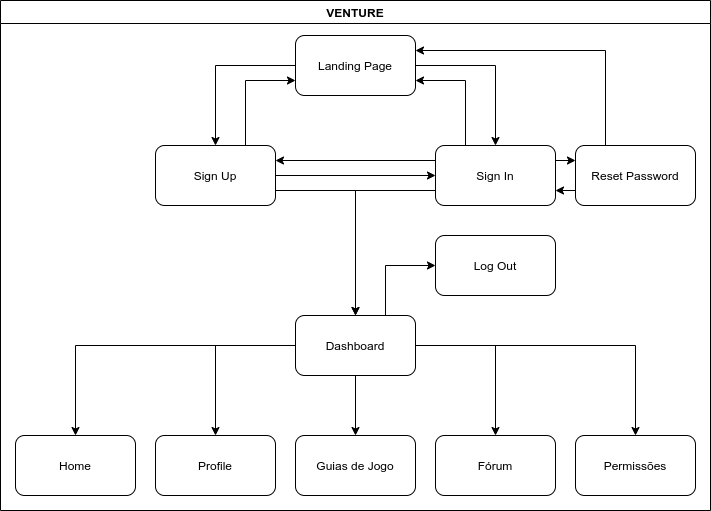

The diagram above was exported from draw.io. Its source (the exported page's mxGraphModel, read from the mxfile embedded in the PNG):
<mxGraphModel dx="1422" dy="738" grid="1" gridSize="10" guides="1" tooltips="1" connect="1" arrows="1" fold="1" page="1" pageScale="1" pageWidth="850" pageHeight="1100" math="0" shadow="0">
  <root>
    <mxCell id="0" />
    <mxCell id="1" parent="0" />
    <mxCell id="2" value="VENTURE" style="swimlane;" vertex="1" parent="1">
      <mxGeometry x="2310" y="150" width="710" height="510" as="geometry" />
    </mxCell>
    <mxCell id="3" style="edgeStyle=orthogonalEdgeStyle;rounded=0;orthogonalLoop=1;jettySize=auto;html=1;entryX=0.5;entryY=0;entryDx=0;entryDy=0;" edge="1" parent="2" source="5" target="21">
      <mxGeometry relative="1" as="geometry" />
    </mxCell>
    <mxCell id="4" style="edgeStyle=orthogonalEdgeStyle;rounded=0;orthogonalLoop=1;jettySize=auto;html=1;entryX=0.5;entryY=0;entryDx=0;entryDy=0;" edge="1" parent="2" source="5" target="26">
      <mxGeometry relative="1" as="geometry" />
    </mxCell>
    <mxCell id="5" value="Landing Page" style="rounded=1;whiteSpace=wrap;html=1;" vertex="1" parent="2">
      <mxGeometry x="295" y="35" width="120" height="60" as="geometry" />
    </mxCell>
    <mxCell id="6" style="edgeStyle=orthogonalEdgeStyle;rounded=0;orthogonalLoop=1;jettySize=auto;html=1;entryX=0.5;entryY=0;entryDx=0;entryDy=0;" edge="1" parent="2" source="12" target="13">
      <mxGeometry relative="1" as="geometry" />
    </mxCell>
    <mxCell id="7" style="edgeStyle=orthogonalEdgeStyle;rounded=0;orthogonalLoop=1;jettySize=auto;html=1;entryX=0.5;entryY=0;entryDx=0;entryDy=0;" edge="1" parent="2" source="12" target="14">
      <mxGeometry relative="1" as="geometry" />
    </mxCell>
    <mxCell id="8" style="edgeStyle=orthogonalEdgeStyle;rounded=0;orthogonalLoop=1;jettySize=auto;html=1;entryX=0.5;entryY=0;entryDx=0;entryDy=0;" edge="1" parent="2" source="12" target="15">
      <mxGeometry relative="1" as="geometry" />
    </mxCell>
    <mxCell id="9" style="edgeStyle=orthogonalEdgeStyle;rounded=0;orthogonalLoop=1;jettySize=auto;html=1;entryX=0.5;entryY=0;entryDx=0;entryDy=0;" edge="1" parent="2" source="12" target="16">
      <mxGeometry relative="1" as="geometry" />
    </mxCell>
    <mxCell id="10" style="edgeStyle=orthogonalEdgeStyle;rounded=0;orthogonalLoop=1;jettySize=auto;html=1;entryX=0.5;entryY=0;entryDx=0;entryDy=0;" edge="1" parent="2" source="12" target="17">
      <mxGeometry relative="1" as="geometry" />
    </mxCell>
    <mxCell id="11" style="edgeStyle=orthogonalEdgeStyle;rounded=0;orthogonalLoop=1;jettySize=auto;html=1;exitX=0.75;exitY=0;exitDx=0;exitDy=0;entryX=0;entryY=0.5;entryDx=0;entryDy=0;" edge="1" parent="2" source="12" target="30">
      <mxGeometry relative="1" as="geometry" />
    </mxCell>
    <mxCell id="12" value="Dashboard" style="rounded=1;whiteSpace=wrap;html=1;" vertex="1" parent="2">
      <mxGeometry x="295" y="315" width="120" height="60" as="geometry" />
    </mxCell>
    <mxCell id="13" value="Home" style="rounded=1;whiteSpace=wrap;html=1;" vertex="1" parent="2">
      <mxGeometry x="15" y="435" width="120" height="60" as="geometry" />
    </mxCell>
    <mxCell id="14" value="Profile" style="rounded=1;whiteSpace=wrap;html=1;" vertex="1" parent="2">
      <mxGeometry x="155" y="435" width="120" height="60" as="geometry" />
    </mxCell>
    <mxCell id="15" value="Guias de Jogo" style="rounded=1;whiteSpace=wrap;html=1;" vertex="1" parent="2">
      <mxGeometry x="295" y="435" width="120" height="60" as="geometry" />
    </mxCell>
    <mxCell id="16" value="Fórum" style="rounded=1;whiteSpace=wrap;html=1;" vertex="1" parent="2">
      <mxGeometry x="435" y="435" width="120" height="60" as="geometry" />
    </mxCell>
    <mxCell id="17" value="Permissões" style="rounded=1;whiteSpace=wrap;html=1;" vertex="1" parent="2">
      <mxGeometry x="575" y="435" width="120" height="60" as="geometry" />
    </mxCell>
    <mxCell id="18" style="edgeStyle=orthogonalEdgeStyle;rounded=0;orthogonalLoop=1;jettySize=auto;html=1;entryX=0.5;entryY=0;entryDx=0;entryDy=0;exitX=1;exitY=0.75;exitDx=0;exitDy=0;" edge="1" parent="2" source="21" target="12">
      <mxGeometry relative="1" as="geometry" />
    </mxCell>
    <mxCell id="19" style="edgeStyle=orthogonalEdgeStyle;rounded=0;orthogonalLoop=1;jettySize=auto;html=1;exitX=1;exitY=0.5;exitDx=0;exitDy=0;entryX=0;entryY=0.5;entryDx=0;entryDy=0;" edge="1" parent="2" source="21" target="26">
      <mxGeometry relative="1" as="geometry" />
    </mxCell>
    <mxCell id="20" style="edgeStyle=orthogonalEdgeStyle;rounded=0;orthogonalLoop=1;jettySize=auto;html=1;exitX=0.75;exitY=0;exitDx=0;exitDy=0;entryX=0;entryY=0.75;entryDx=0;entryDy=0;" edge="1" parent="2" source="21" target="5">
      <mxGeometry relative="1" as="geometry" />
    </mxCell>
    <mxCell id="21" value="Sign Up" style="rounded=1;whiteSpace=wrap;html=1;" vertex="1" parent="2">
      <mxGeometry x="155" y="145" width="120" height="60" as="geometry" />
    </mxCell>
    <mxCell id="22" style="edgeStyle=orthogonalEdgeStyle;rounded=0;orthogonalLoop=1;jettySize=auto;html=1;entryX=0;entryY=0.25;entryDx=0;entryDy=0;exitX=1;exitY=0.25;exitDx=0;exitDy=0;" edge="1" parent="2" source="26" target="29">
      <mxGeometry relative="1" as="geometry" />
    </mxCell>
    <mxCell id="23" style="edgeStyle=orthogonalEdgeStyle;rounded=0;orthogonalLoop=1;jettySize=auto;html=1;entryX=0.5;entryY=0;entryDx=0;entryDy=0;exitX=0;exitY=0.75;exitDx=0;exitDy=0;" edge="1" parent="2" source="26" target="12">
      <mxGeometry relative="1" as="geometry" />
    </mxCell>
    <mxCell id="24" style="edgeStyle=orthogonalEdgeStyle;rounded=0;orthogonalLoop=1;jettySize=auto;html=1;exitX=0;exitY=0.25;exitDx=0;exitDy=0;entryX=1;entryY=0.25;entryDx=0;entryDy=0;" edge="1" parent="2" source="26" target="21">
      <mxGeometry relative="1" as="geometry" />
    </mxCell>
    <mxCell id="25" style="edgeStyle=orthogonalEdgeStyle;rounded=0;orthogonalLoop=1;jettySize=auto;html=1;exitX=0.25;exitY=0;exitDx=0;exitDy=0;entryX=1;entryY=0.75;entryDx=0;entryDy=0;" edge="1" parent="2" source="26" target="5">
      <mxGeometry relative="1" as="geometry" />
    </mxCell>
    <mxCell id="26" value="Sign In" style="rounded=1;whiteSpace=wrap;html=1;" vertex="1" parent="2">
      <mxGeometry x="435" y="145" width="120" height="60" as="geometry" />
    </mxCell>
    <mxCell id="27" style="edgeStyle=orthogonalEdgeStyle;rounded=0;orthogonalLoop=1;jettySize=auto;html=1;exitX=0;exitY=0.75;exitDx=0;exitDy=0;entryX=1;entryY=0.75;entryDx=0;entryDy=0;" edge="1" parent="2" source="29" target="26">
      <mxGeometry relative="1" as="geometry" />
    </mxCell>
    <mxCell id="28" style="edgeStyle=orthogonalEdgeStyle;rounded=0;orthogonalLoop=1;jettySize=auto;html=1;exitX=0.25;exitY=0;exitDx=0;exitDy=0;entryX=1;entryY=0.25;entryDx=0;entryDy=0;" edge="1" parent="2" source="29" target="5">
      <mxGeometry relative="1" as="geometry" />
    </mxCell>
    <mxCell id="29" value="Reset Password" style="rounded=1;whiteSpace=wrap;html=1;" vertex="1" parent="2">
      <mxGeometry x="575" y="145" width="120" height="60" as="geometry" />
    </mxCell>
    <mxCell id="30" value="Log Out" style="rounded=1;whiteSpace=wrap;html=1;" vertex="1" parent="2">
      <mxGeometry x="435" y="235" width="120" height="60" as="geometry" />
    </mxCell>
  </root>
</mxGraphModel>